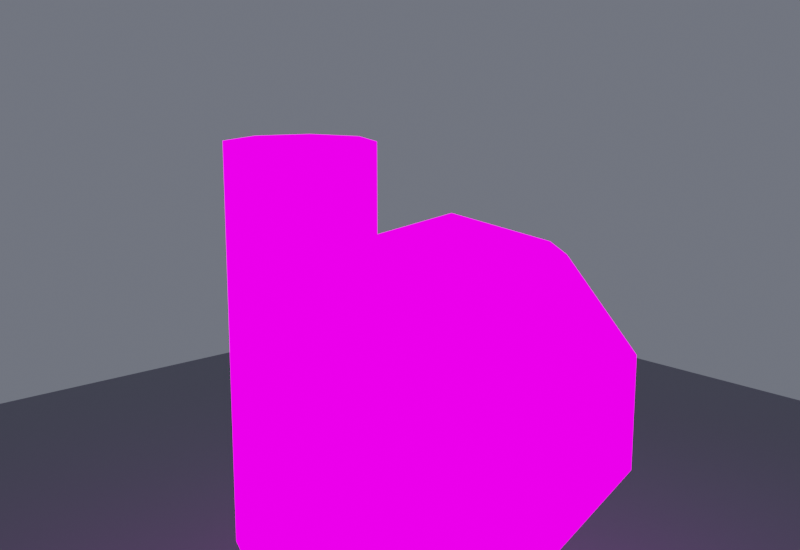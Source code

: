 # Source: SM_Station_Mining_01_Nav_NavGreen.blend  (saved by Blender 5.2.44; exported with 4.5.12 LTS)
import bpy
from mathutils import Matrix  # noqa: F401  (used for matrix-valued properties, if any)

bpy.ops.wm.read_factory_settings(use_empty=True)
scene = bpy.context.scene
scene.name = 'Scene'

# ---- images (referenced by path relative to the original .blend; pixels are not part of the script)
import os
ASSET_DIR = os.environ.get("B2B_ASSET_DIR", "")  # directory of the original .blend (textures are referenced by path, not embedded)
HERE = os.path.dirname(os.path.abspath(__file__))  # packed textures are extracted next to this script under _unpacked/

def load_image(name, relpath, width, height, colorspace="sRGB"):
    """Load a texture the original file referenced (path relative to the .blend, or extracted next to this script)."""
    p = next((c for c in (os.path.join(HERE, relpath), os.path.join(ASSET_DIR, relpath)) if relpath and os.path.exists(c)), "")
    if p:
        img = bpy.data.images.load(p, check_existing=True)
        img.name = name
    else:  # same state as the original file: an image datablock whose file is absent (Cycles renders it pink)
        img = bpy.data.images.new(name, width, height)
        img.source = "FILE"
        img.filepath = "//" + (relpath or name)
    img.colorspace_settings.name = colorspace
    return img
img_t_station_hab_d_png = load_image('T_Station_Hab_D.png', 'T_Station_Hab_D.png', 1024, 1024, 'sRGB')
img_t_station_hab_r_png = load_image('T_Station_Hab_R.png', 'T_Station_Hab_R.png', 1024, 1024, 'Non-Color')
img_t_station_hab_m_png = load_image('T_Station_Hab_M.png', 'T_Station_Hab_M.png', 1024, 1024, 'Non-Color')
img_t_station_hab_n_png = load_image('T_Station_Hab_N.png', 'T_Station_Hab_N.png', 1024, 1024, 'Non-Color')
img_t_station_hab_e_png = load_image('T_Station_Hab_E.png', 'T_Station_Hab_E.png', 1024, 1024, 'sRGB')

# ---- materials (node trees are filled in below, after node groups)
mat_scenepbr = bpy.data.materials.new('ScenePBR')
mat_floor = bpy.data.materials.new('Floor')

# ---- material node trees
mat_scenepbr.use_nodes = True; mat_scenepbr.node_tree.nodes.clear()
_N = mat_scenepbr.node_tree.nodes; _L = mat_scenepbr.node_tree.links
n0 = _N.new('ShaderNodeOutputMaterial'); n0.name = 'Material Output'; n0.location = (600, 0)
n1 = _N.new('ShaderNodeBsdfPrincipled'); n1.name = 'Principled BSDF'; n1.location = (250, 0)
n1.inputs[10].default_value = 0.005
n2 = _N.new('ShaderNodeTexImage'); n2.name = 'Image Texture'; n2.location = (-600, 0)
n2.image = img_t_station_hab_d_png
n3 = _N.new('ShaderNodeMixRGB'); n3.name = 'Mix (Legacy)'; n3.location = (0, 0)
n3.inputs[0].default_value = 0.65
n3.inputs[2].default_value = (0.55, 0.57, 0.62, 1.0)
n4 = _N.new('ShaderNodeTexImage'); n4.name = 'Image Texture.001'; n4.location = (-600, -300)
n4.image = img_t_station_hab_r_png
n5 = _N.new('ShaderNodeTexImage'); n5.name = 'Image Texture.002'; n5.location = (-600, -500)
n5.image = img_t_station_hab_m_png
n6 = _N.new('ShaderNodeTexImage'); n6.name = 'Image Texture.003'; n6.location = (-600, -200)
n6.image = img_t_station_hab_n_png
n7 = _N.new('ShaderNodeNormalMap'); n7.name = 'Normal Map'; n7.location = (0, -200)
n7.width = 160
n8 = _N.new('ShaderNodeTexImage'); n8.name = 'Image Texture.004'; n8.location = (-600, 250)
n8.image = img_t_station_hab_e_png
n9 = _N.new('ShaderNodeEmission'); n9.name = 'Emission'; n9.location = (100, 260)
n9.inputs[1].default_value = 2.0
n10 = _N.new('ShaderNodeMixShader'); n10.name = 'Mix Shader'; n10.location = (430, 120)
n11 = _N.new('ShaderNodeSeparateColor'); n11.name = 'Separate Color'; n11.location = (-150, 400)
n12 = _N.new('ShaderNodeMath'); n12.name = 'Math'; n12.location = (0, 0)
n12.operation = 'MULTIPLY_ADD'
n12.inputs[1].default_value = 3.0
_L.new(n2.outputs[0], n3.inputs[1])
_L.new(n3.outputs[0], n1.inputs[0])
_L.new(n4.outputs[0], n1.inputs[2])
_L.new(n5.outputs[0], n1.inputs[1])
_L.new(n6.outputs[0], n7.inputs[1])
_L.new(n7.outputs[0], n1.inputs[5])
_L.new(n8.outputs[0], n9.inputs[0])
_L.new(n8.outputs[0], n11.inputs[0])
_L.new(n11.outputs[0], n12.inputs[0])
_L.new(n12.outputs[0], n10.inputs[0])
_L.new(n1.outputs[0], n10.inputs[1])
_L.new(n9.outputs[0], n10.inputs[2])
_L.new(n10.outputs[0], n0.inputs[0])
n0.is_active_output = True
mat_floor.use_nodes = True; mat_floor.node_tree.nodes.clear()
_N = mat_floor.node_tree.nodes; _L = mat_floor.node_tree.links
n0 = _N.new('ShaderNodeBsdfPrincipled'); n0.name = 'Principled BSDF'; n0.location = (-200, 100)
n0.inputs[0].default_value = (0.18, 0.19, 0.22, 1.0)
n0.inputs[2].default_value = 0.4
n0.inputs[10].default_value = 0.005
n1 = _N.new('ShaderNodeOutputMaterial'); n1.name = 'Material Output'; n1.location = (200, 100)
_L.new(n0.outputs[0], n1.inputs[0])
n1.is_active_output = True

# ---- world
world_sr = bpy.data.worlds.new('SR'); scene.world = world_sr
world_sr.use_nodes = True; world_sr.node_tree.nodes.clear()
_N = world_sr.node_tree.nodes; _L = world_sr.node_tree.links
n0 = _N.new('ShaderNodeBackground'); n0.name = 'Background'; n0.location = (0, 0)
n0.inputs[0].default_value = (0.12, 0.13, 0.16, 1.0)
n0.inputs[1].default_value = 0.8
n1 = _N.new('ShaderNodeOutputWorld'); n1.name = 'World Output'; n1.location = (0, 0)
_L.new(n0.outputs[0], n1.inputs[0])
n1.is_active_output = True

# ---- cameras
cam_camera = bpy.data.cameras.new('Camera')
cam_camera.dof.use_dof = True
cam_camera.dof.focus_distance = 76.02
cam_camera.dof.aperture_fstop = 5.6

# ---- lights
light_area = bpy.data.lights.new('Area', 'AREA')
light_area.color = (1.0, 0.98, 0.92)
light_area.energy = 1200.0
light_area.size = 52.04
light_area.size_y = 1.0
light_area_001 = bpy.data.lights.new('Area.001', 'AREA')
light_area_001.color = (0.5, 0.6, 1.0)
light_area_001.energy = 1200.0
light_area_001.size = 52.04
light_area_001.size_y = 1.0
light_area_002 = bpy.data.lights.new('Area.002', 'AREA')
light_area_002.color = (0.7, 0.8, 1.0)
light_area_002.energy = 700.0
light_area_002.size = 41.63
light_area_002.size_y = 1.0

# ---- meshes
me_cylinder_087 = bpy.data.meshes.new('Cylinder.087')
me_cylinder_087.from_pydata([(1.66e-07, -5.591, -16.1), (1.66e-07, -5.591, 16.1), (4.066, -7.275, -16.1), (4.066, -7.275, 16.1), (5.75, -11.34, -16.1), (5.75, -11.34, 16.1), (4.066, -15.41, -16.1), (4.066, -15.41, 16.1), (1.66e-07, -17.09, -16.1), (1.66e-07, -17.09, 16.1), (-4.066, -15.41, -16.1), (-4.066, -15.41, 16.1), (-5.75, -11.34, -16.1), (-5.75, -11.34, 16.1), (-4.066, -7.275, -16.1), (-4.066, -7.275, 16.1), (1.66e-07, 4.759, 12.65), (1.66e-07, 4.759, -12.65), (4.37, 10.77, 10.23), (7.072, 14.49, 3.909), (7.072, 14.49, -3.909), (4.37, 10.77, -10.23), (7.072, 7.057, 10.23), (11.44, 8.477, 3.909), (11.44, 8.477, -3.909), (7.072, 7.057, -10.23), (7.072, 2.462, 10.23), (11.44, 1.042, 3.909), (11.44, 1.042, -3.909), (7.072, 2.462, -10.23), (4.37, -1.256, 10.23), (7.072, -4.974, 3.909), (7.072, -4.974, -3.909), (4.37, -1.256, -10.23), (6.428e-07, -2.676, 10.23), (6.428e-07, -7.271, 3.909), (6.428e-07, -7.271, -3.909), (6.428e-07, -2.676, -10.23), (-4.37, -1.256, 10.23), (-7.072, -4.974, 3.909), (-7.072, -4.974, -3.909), (-4.37, -1.256, -10.23), (-7.072, 2.462, 10.23), (-11.44, 1.042, 3.909), (-11.44, 1.042, -3.909), (-7.072, 2.462, -10.23), (-7.072, 7.057, 10.23), (-11.44, 8.477, 3.909), (-11.44, 8.477, -3.909), (-7.072, 7.057, -10.23), (-4.37, 10.77, 10.23), (-7.072, 14.49, 3.909), (-7.072, 14.49, -3.909), (-4.37, 10.77, -10.23), (-7.877e-07, 12.19, 10.23), (-1.265e-06, 16.79, 3.909), (-1.265e-06, 16.79, -3.909), (-7.877e-07, 12.19, -10.23)], [], [(0, 1, 3, 2), (2, 3, 5, 4), (4, 5, 7, 6), (6, 7, 9, 8), (8, 9, 11, 10), (10, 11, 13, 12), (3, 1, 15, 13, 11, 9, 7, 5), (12, 13, 15, 14), (14, 15, 1, 0), (0, 2, 4, 6, 8, 10, 12, 14), (56, 55, 19, 20), (54, 16, 18), (57, 56, 20, 21), (55, 54, 18, 19), (17, 57, 21), (17, 21, 25), (20, 19, 23, 24), (18, 16, 22), (21, 20, 24, 25), (19, 18, 22, 23), (17, 25, 29), (24, 23, 27, 28), (22, 16, 26), (25, 24, 28, 29), (23, 22, 26, 27), (17, 29, 33), (28, 27, 31, 32), (26, 16, 30), (29, 28, 32, 33), (27, 26, 30, 31), (17, 33, 37), (32, 31, 35, 36), (30, 16, 34), (33, 32, 36, 37), (31, 30, 34, 35), (17, 37, 41), (36, 35, 39, 40), (34, 16, 38), (37, 36, 40, 41), (35, 34, 38, 39), (17, 41, 45), (40, 39, 43, 44), (38, 16, 42), (41, 40, 44, 45), (39, 38, 42, 43), (17, 45, 49), (44, 43, 47, 48), (42, 16, 46), (45, 44, 48, 49), (43, 42, 46, 47), (17, 49, 53), (48, 47, 51, 52), (46, 16, 50), (49, 48, 52, 53), (47, 46, 50, 51), (17, 53, 57), (52, 51, 55, 56), (50, 16, 54), (53, 52, 56, 57), (51, 50, 54, 55)])
me_cylinder_087.polygons.foreach_set('use_smooth', [True] * 60)
_k = set([(0, 1), (0, 2), (0, 14), (1, 3), (1, 15), (2, 3), (2, 4), (3, 5), (4, 5), (4, 6), (5, 7), (6, 7), (6, 8), (7, 9), (8, 9), (8, 10), (9, 11), (10, 11), (10, 12), (11, 13), (12, 13), (12, 14), (13, 15), (14, 15), (16, 18), (16, 22), (16, 26), (16, 30), (16, 34), (16, 38), (16, 42), (16, 46), (16, 50), (16, 54), (17, 21), (17, 25), (17, 29), (17, 33), (17, 37), (17, 41), (17, 45), (17, 49), (17, 53), (17, 57), (18, 19), (18, 22), (18, 54), (19, 20), (19, 23), (19, 55), (20, 21), (20, 24), (20, 56), (21, 25), (21, 57), (22, 23), (22, 26), (23, 24), (23, 27), (24, 25), (24, 28), (25, 29), (26, 27), (26, 30), (27, 28), (27, 31), (28, 29), (28, 32), (29, 33), (30, 31), (30, 34), (31, 32), (31, 35), (32, 33), (32, 36), (33, 37), (34, 35), (34, 38), (35, 36), (35, 39), (36, 37), (36, 40), (37, 41), (38, 39), (38, 42), (39, 40), (39, 43), (40, 41), (40, 44), (41, 45), (42, 43), (42, 46), (43, 44), (43, 47), (44, 45), (44, 48), (45, 49), (46, 47), (46, 50), (47, 48), (47, 51), (48, 49), (48, 52), (49, 53), (50, 51), (50, 54), (51, 52), (51, 55), (52, 53), (52, 56), (53, 57), (54, 55), (55, 56), (56, 57)])
me_cylinder_087.attributes.new('sharp_edge', 'BOOLEAN', 'EDGE').data.foreach_set('value', [ (min(e.vertices), max(e.vertices)) in _k for e in me_cylinder_087.edges])
_uv = me_cylinder_087.uv_layers.new(name='UVMap')
_uv.uv.foreach_set('vector', [1.012, -0.207, 0.8505, -0.207, 0.8505, -0.1867, 1.012, -0.1867, 0.9107, -0.0115, 0.9107, 0.1495, 0.931, 0.1495, 0.931, -0.0115, 0.931, -0.0115, 0.931, 0.1495, 0.9513, 0.1495, 0.9513, -0.0115, 1.012, -0.1867, 0.8505, -0.1867, 0.8505, -0.207, 1.012, -0.207, 1.012, -0.207, 0.8505, -0.207, 0.8505, -0.2273, 1.012, -0.2273, 0.9513, -0.0115, 0.9513, 0.1495, 0.931, 0.1495, 0.931, -0.0115, 1.187, 0.08933, 1.207, 0.09775, 1.227, 0.08933, 1.236, 0.069, 1.227, 0.04867, 1.207, 0.04025, 1.187, 0.04867, 1.178, 0.069, 0.931, -0.0115, 0.931, 0.1495, 0.9107, 0.1495, 0.9107, -0.0115, 1.012, -0.2273, 0.8505, -0.2273, 0.8505, -0.207, 1.012, -0.207, 1.207, 0.09775, 1.187, 0.08933, 1.178, 0.069, 1.187, 0.04867, 1.207, 0.04025, 1.227, 0.04867, 1.236, 0.069, 1.227, 0.08933, 0.9505, -0.207, 0.9115, -0.207, 0.9115, -0.1716, 0.9505, -0.1716, 1.207, 0.1867, 1.207, 0.1495, 1.185, 0.1796, 0.9822, -0.207, 0.9505, -0.207, 0.9505, -0.1716, 0.9822, -0.1851, 0.9115, -0.207, 0.8798, -0.207, 0.8798, -0.1851, 0.9115, -0.1716, 1.207, 0.1495, 1.207, 0.1867, 1.185, 0.1796, 1.207, 0.1495, 1.185, 0.1796, 1.172, 0.161, 0.8018, 0.04945, 0.8018, 0.08855, 0.8319, 0.08855, 0.8319, 0.04945, 1.185, 0.1796, 1.207, 0.1495, 1.172, 0.161, 0.8204, 0.01783, 0.8018, 0.04945, 0.8319, 0.04945, 0.839, 0.01783, 0.8018, 0.08855, 0.8204, 0.1202, 0.839, 0.1202, 0.8319, 0.08855, 1.207, 0.1495, 1.172, 0.161, 1.172, 0.138, 0.8319, 0.04945, 0.8319, 0.08855, 0.8691, 0.08855, 0.8691, 0.04945, 1.172, 0.161, 1.207, 0.1495, 1.172, 0.138, 0.839, 0.01783, 0.8319, 0.04945, 0.8691, 0.04945, 0.862, 0.01783, 0.8319, 0.08855, 0.839, 0.1202, 0.862, 0.1202, 0.8691, 0.08855, 1.207, 0.1495, 1.172, 0.138, 1.185, 0.1194, 0.8691, 0.04945, 0.8691, 0.08855, 0.8992, 0.08855, 0.8992, 0.04945, 1.172, 0.138, 1.207, 0.1495, 1.185, 0.1194, 0.862, 0.01783, 0.8691, 0.04945, 0.8992, 0.04945, 0.8806, 0.01783, 0.8691, 0.08855, 0.862, 0.1202, 0.8806, 0.1202, 0.8992, 0.08855, 1.207, 0.1495, 1.185, 0.1194, 1.207, 0.1123, 0.9505, -0.1716, 0.9115, -0.1716, 0.9115, -0.207, 0.9505, -0.207, 1.185, 0.1194, 1.207, 0.1495, 1.207, 0.1123, 0.9822, -0.1851, 0.9505, -0.1716, 0.9505, -0.207, 0.9822, -0.207, 0.9115, -0.1716, 0.8798, -0.1851, 0.8798, -0.207, 0.9115, -0.207, 1.207, 0.1495, 1.207, 0.1123, 1.229, 0.1194, 0.9505, -0.207, 0.9115, -0.207, 0.9115, -0.2424, 0.9505, -0.2424, 1.207, 0.1123, 1.207, 0.1495, 1.229, 0.1194, 0.9822, -0.207, 0.9505, -0.207, 0.9505, -0.2424, 0.9822, -0.2289, 0.9115, -0.207, 0.8798, -0.207, 0.8798, -0.2289, 0.9115, -0.2424, 1.207, 0.1495, 1.229, 0.1194, 1.242, 0.138, 0.8992, 0.04945, 0.8992, 0.08855, 0.8691, 0.08855, 0.8691, 0.04945, 1.229, 0.1194, 1.207, 0.1495, 1.242, 0.138, 0.8806, 0.01783, 0.8992, 0.04945, 0.8691, 0.04945, 0.862, 0.01783, 0.8992, 0.08855, 0.8806, 0.1202, 0.862, 0.1202, 0.8691, 0.08855, 1.207, 0.1495, 1.242, 0.138, 1.242, 0.161, 0.8691, 0.04945, 0.8691, 0.08855, 0.8319, 0.08855, 0.8319, 0.04945, 1.242, 0.138, 1.207, 0.1495, 1.242, 0.161, 0.862, 0.01783, 0.8691, 0.04945, 0.8319, 0.04945, 0.839, 0.01783, 0.8691, 0.08855, 0.862, 0.1202, 0.839, 0.1202, 0.8319, 0.08855, 1.207, 0.1495, 1.242, 0.161, 1.229, 0.1796, 0.8319, 0.04945, 0.8319, 0.08855, 0.8018, 0.08855, 0.8018, 0.04945, 1.242, 0.161, 1.207, 0.1495, 1.229, 0.1796, 0.839, 0.01783, 0.8319, 0.04945, 0.8018, 0.04945, 0.8204, 0.01783, 0.8319, 0.08855, 0.839, 0.1202, 0.8204, 0.1202, 0.8018, 0.08855, 1.207, 0.1495, 1.229, 0.1796, 1.207, 0.1867, 0.9505, -0.2424, 0.9115, -0.2424, 0.9115, -0.207, 0.9505, -0.207, 1.229, 0.1796, 1.207, 0.1495, 1.207, 0.1867, 0.9822, -0.2289, 0.9505, -0.2424, 0.9505, -0.207, 0.9822, -0.207, 0.9115, -0.2424, 0.8798, -0.2289, 0.8798, -0.207, 0.9115, -0.207])
me_cylinder_087.materials.append(mat_scenepbr)
me_cylinder_087.update()
me_cylinder_087.normals_split_custom_set([tuple(v) for v in zip(*[iter([0.3827, 0.9239, 0.0, 0.3827, 0.9239, 0.0, 0.3827, 0.9239, 0.0, 0.3827, 0.9239, 0.0, 0.9239, 0.3827, 0.0, 0.9239, 0.3827, 0.0, 0.9239, 0.3827, 0.0, 0.9239, 0.3827, 0.0, 0.9239, -0.3827, 0.0, 0.9239, -0.3827, 0.0, 0.9239, -0.3827, 0.0, 0.9239, -0.3827, 0.0, 0.3827, -0.9239, 0.0, 0.3827, -0.9239, 0.0, 0.3827, -0.9239, 0.0, 0.3827, -0.9239, 0.0, -0.3827, -0.9239, 0.0, -0.3827, -0.9239, 0.0, -0.3827, -0.9239, 0.0, -0.3827, -0.9239, 0.0, -0.9239, -0.3827, 0.0, -0.9239, -0.3827, 0.0, -0.9239, -0.3827, 0.0, -0.9239, -0.3827, 0.0, 1.632e-07, 0.0, 1.0, 1.632e-07, 0.0, 1.0, 1.632e-07, 0.0, 1.0, 1.632e-07, 0.0, 1.0, 1.632e-07, 0.0, 1.0, 1.632e-07, 0.0, 1.0, 1.632e-07, 0.0, 1.0, 1.632e-07, 0.0, 1.0, -0.9239, 0.3827, 0.0, -0.9239, 0.3827, 0.0, -0.9239, 0.3827, 0.0, -0.9239, 0.3827, 0.0, -0.3827, 0.9239, 0.0, -0.3827, 0.9239, 0.0, -0.3827, 0.9239, 0.0, -0.3827, 0.9239, 0.0, 8.158e-08, 0.0, -1.0, 8.158e-08, 0.0, -1.0, 8.158e-08, 0.0, -1.0, 8.158e-08, 0.0, -1.0, 8.158e-08, 0.0, -1.0, 8.158e-08, 0.0, -1.0, 8.158e-08, 0.0, -1.0, 8.158e-08, 0.0, -1.0, 0.309, 0.9511, 0.0, 0.309, 0.9511, 0.0, 0.309, 0.9511, 0.0, 0.309, 0.9511, 0.0, 0.0999, 0.3075, 0.9463, 0.0999, 0.3075, 0.9463, 0.0999, 0.3075, 0.9463, 0.2542, 0.7824, -0.5685, 0.2542, 0.7824, -0.5685, 0.2542, 0.7824, -0.5685, 0.2542, 0.7824, -0.5685, 0.2542, 0.7824, 0.5685, 0.2542, 0.7824, 0.5685, 0.2542, 0.7824, 0.5685, 0.2542, 0.7824, 0.5685, 0.0999, 0.3075, -0.9463, 0.0999, 0.3075, -0.9463, 0.0999, 0.3075, -0.9463, 0.2616, 0.19, -0.9463, 0.2616, 0.19, -0.9463, 0.2616, 0.19, -0.9463, 0.809, 0.5878, 0.0, 0.809, 0.5878, 0.0, 0.809, 0.5878, 0.0, 0.809, 0.5878, 0.0, 0.2616, 0.19, 0.9463, 0.2616, 0.19, 0.9463, 0.2616, 0.19, 0.9463, 0.6656, 0.4836, -0.5685, 0.6656, 0.4836, -0.5685, 0.6656, 0.4836, -0.5685, 0.6656, 0.4836, -0.5685, 0.6656, 0.4836, 0.5685, 0.6656, 0.4836, 0.5685, 0.6656, 0.4836, 0.5685, 0.6656, 0.4836, 0.5685, 0.3233, 0.0, -0.9463, 0.3233, 0.0, -0.9463, 0.3233, 0.0, -0.9463, 1.0, 1.312e-07, 0.0, 1.0, 1.312e-07, 0.0, 1.0, 1.312e-07, 0.0, 1.0, 1.312e-07, 0.0, 0.3233, 0.0, 0.9463, 0.3233, 0.0, 0.9463, 0.3233, 0.0, 0.9463, 0.8227, 1.65e-07, -0.5685, 0.8227, 1.65e-07, -0.5685, 0.8227, 1.65e-07, -0.5685, 0.8227, 1.65e-07, -0.5685, 0.8227, 1.65e-07, 0.5685, 0.8227, 1.65e-07, 0.5685, 0.8227, 1.65e-07, 0.5685, 0.8227, 1.65e-07, 0.5685, 0.2616, -0.19, -0.9463, 0.2616, -0.19, -0.9463, 0.2616, -0.19, -0.9463, 0.809, -0.5878, 0.0, 0.809, -0.5878, 0.0, 0.809, -0.5878, 0.0, 0.809, -0.5878, 0.0, 0.2616, -0.19, 0.9463, 0.2616, -0.19, 0.9463, 0.2616, -0.19, 0.9463, 0.6656, -0.4836, -0.5685, 0.6656, -0.4836, -0.5685, 0.6656, -0.4836, -0.5685, 0.6656, -0.4836, -0.5685, 0.6656, -0.4836, 0.5685, 0.6656, -0.4836, 0.5685, 0.6656, -0.4836, 0.5685, 0.6656, -0.4836, 0.5685, 0.0999, -0.3075, -0.9463, 0.0999, -0.3075, -0.9463, 0.0999, -0.3075, -0.9463, 0.309, -0.9511, 0.0, 0.309, -0.9511, 0.0, 0.309, -0.9511, 0.0, 0.309, -0.9511, 0.0, 0.0999, -0.3075, 0.9463, 0.0999, -0.3075, 0.9463, 0.0999, -0.3075, 0.9463, 0.2542, -0.7824, -0.5685, 0.2542, -0.7824, -0.5685, 0.2542, -0.7824, -0.5685, 0.2542, -0.7824, -0.5685, 0.2542, -0.7824, 0.5685, 0.2542, -0.7824, 0.5685, 0.2542, -0.7824, 0.5685, 0.2542, -0.7824, 0.5685, -0.0999, -0.3075, -0.9463, -0.0999, -0.3075, -0.9463, -0.0999, -0.3075, -0.9463, -0.309, -0.9511, 0.0, -0.309, -0.9511, 0.0, -0.309, -0.9511, 0.0, -0.309, -0.9511, 0.0, -0.0999, -0.3075, 0.9463, -0.0999, -0.3075, 0.9463, -0.0999, -0.3075, 0.9463, -0.2542, -0.7824, -0.5685, -0.2542, -0.7824, -0.5685, -0.2542, -0.7824, -0.5685, -0.2542, -0.7824, -0.5685, -0.2542, -0.7824, 0.5685, -0.2542, -0.7824, 0.5685, -0.2542, -0.7824, 0.5685, -0.2542, -0.7824, 0.5685, -0.2616, -0.19, -0.9463, -0.2616, -0.19, -0.9463, -0.2616, -0.19, -0.9463, -0.809, -0.5878, 0.0, -0.809, -0.5878, 0.0, -0.809, -0.5878, 0.0, -0.809, -0.5878, 0.0, -0.2616, -0.19, 0.9463, -0.2616, -0.19, 0.9463, -0.2616, -0.19, 0.9463, -0.6656, -0.4836, -0.5685, -0.6656, -0.4836, -0.5685, -0.6656, -0.4836, -0.5685, -0.6656, -0.4836, -0.5685, -0.6656, -0.4836, 0.5685, -0.6656, -0.4836, 0.5685, -0.6656, -0.4836, 0.5685, -0.6656, -0.4836, 0.5685, -0.3233, 0.0, -0.9463, -0.3233, 0.0, -0.9463, -0.3233, 0.0, -0.9463, -1.0, -1.312e-07, 0.0, -1.0, -1.312e-07, 0.0, -1.0, -1.312e-07, 0.0, -1.0, -1.312e-07, 0.0, -0.3233, 0.0, 0.9463, -0.3233, 0.0, 0.9463, -0.3233, 0.0, 0.9463, -0.8227, -1.65e-07, -0.5685, -0.8227, -1.65e-07, -0.5685, -0.8227, -1.65e-07, -0.5685, -0.8227, -1.65e-07, -0.5685, -0.8227, -1.65e-07, 0.5685, -0.8227, -1.65e-07, 0.5685, -0.8227, -1.65e-07, 0.5685, -0.8227, -1.65e-07, 0.5685, -0.2616, 0.19, -0.9463, -0.2616, 0.19, -0.9463, -0.2616, 0.19, -0.9463, -0.809, 0.5878, 0.0, -0.809, 0.5878, 0.0, -0.809, 0.5878, 0.0, -0.809, 0.5878, 0.0, -0.2616, 0.19, 0.9463, -0.2616, 0.19, 0.9463, -0.2616, 0.19, 0.9463, -0.6656, 0.4836, -0.5685, -0.6656, 0.4836, -0.5685, -0.6656, 0.4836, -0.5685, -0.6656, 0.4836, -0.5685, -0.6656, 0.4836, 0.5685, -0.6656, 0.4836, 0.5685, -0.6656, 0.4836, 0.5685, -0.6656, 0.4836, 0.5685, -0.0999, 0.3075, -0.9463, -0.0999, 0.3075, -0.9463, -0.0999, 0.3075, -0.9463, -0.309, 0.9511, 0.0, -0.309, 0.9511, 0.0, -0.309, 0.9511, 0.0, -0.309, 0.9511, 0.0, -0.0999, 0.3075, 0.9463, -0.0999, 0.3075, 0.9463, -0.0999, 0.3075, 0.9463, -0.2542, 0.7824, -0.5685, -0.2542, 0.7824, -0.5685, -0.2542, 0.7824, -0.5685, -0.2542, 0.7824, -0.5685, -0.2542, 0.7824, 0.5685, -0.2542, 0.7824, 0.5685, -0.2542, 0.7824, 0.5685, -0.2542, 0.7824, 0.5685])] * 3)])
me_plane = bpy.data.meshes.new('Plane')
me_plane.from_pydata([(-91.07, -91.07, 0.0), (91.07, -91.07, 0.0), (-91.07, 91.07, 0.0), (91.07, 91.07, 0.0)], [], [(0, 1, 3, 2)])
_uv = me_plane.uv_layers.new(name='UVMap')
_uv.uv.foreach_set('vector', [0.0, 0.0, 1.0, 0.0, 1.0, 1.0, 0.0, 1.0])
me_plane.materials.append(mat_floor)
me_plane.update()

# ---- objects
ob_sm_station_mining_01_nav_navgreen = bpy.data.objects.new('SM_Station_Mining_01_Nav_NavGreen', me_cylinder_087)
ob_plane = bpy.data.objects.new('Plane', me_plane)
ob_camera = bpy.data.objects.new('Camera', cam_camera)
ob_area = bpy.data.objects.new('Area', light_area)
ob_area_001 = bpy.data.objects.new('Area.001', light_area_001)
ob_area_002 = bpy.data.objects.new('Area.002', light_area_002)

# ---- transforms, parenting, visibility, modifiers, constraints
ob_sm_station_mining_01_nav_navgreen.location = (-41.4, 25.14, 13.8)
ob_sm_station_mining_01_nav_navgreen.color = (0.8, 0.8, 0.8, 1.0)
ob_plane.location = (-41.4, 24.99, -12.71)
ob_camera.location = (8.278, 80.16, 37.92)
ob_camera.rotation_euler = (1.354, -2.346e-07, 2.409)
ob_area.location = (5.438, 51.01, 50.23)
ob_area.rotation_euler = (0.9737, -4.45e-08, 2.078)
ob_area_001.location = (-83.03, 4.173, 39.82)
ob_area_001.rotation_euler = (1.061, 6.447e-08, -1.107)
ob_area_002.location = (-41.4, 61.42, 19.0)
ob_area_002.rotation_euler = (1.429, 8.654e-08, 3.142)

# ---- collection membership
scene.collection.objects.link(ob_sm_station_mining_01_nav_navgreen)
scene.collection.objects.link(ob_plane)
scene.collection.objects.link(ob_camera)
scene.collection.objects.link(ob_area)
scene.collection.objects.link(ob_area_001)
scene.collection.objects.link(ob_area_002)

# ---- scene / render settings (as saved in the file)
scene.camera = ob_camera
scene.frame_start = 1; scene.frame_end = 250; scene.frame_set(1)
scene.render.engine = 'CYCLES'
scene.render.resolution_x = 1600
scene.render.resolution_y = 1100
scene.render.bake_bias = 0.0
scene.render.bake_samples = 0
scene.render.compositor_device = 'GPU'
scene.cycles.samples = 256
scene.eevee.use_volume_custom_range = False
scene.eevee.fast_gi_thickness_near = 0.1
scene.eevee.fast_gi_thickness_far = 0.0
scene.eevee.ray_tracing_options.screen_trace_thickness = 0.1
scene.view_settings.view_transform = 'Filmic'
scene.view_settings.exposure = 0.5
bpy.context.view_layer.update()
